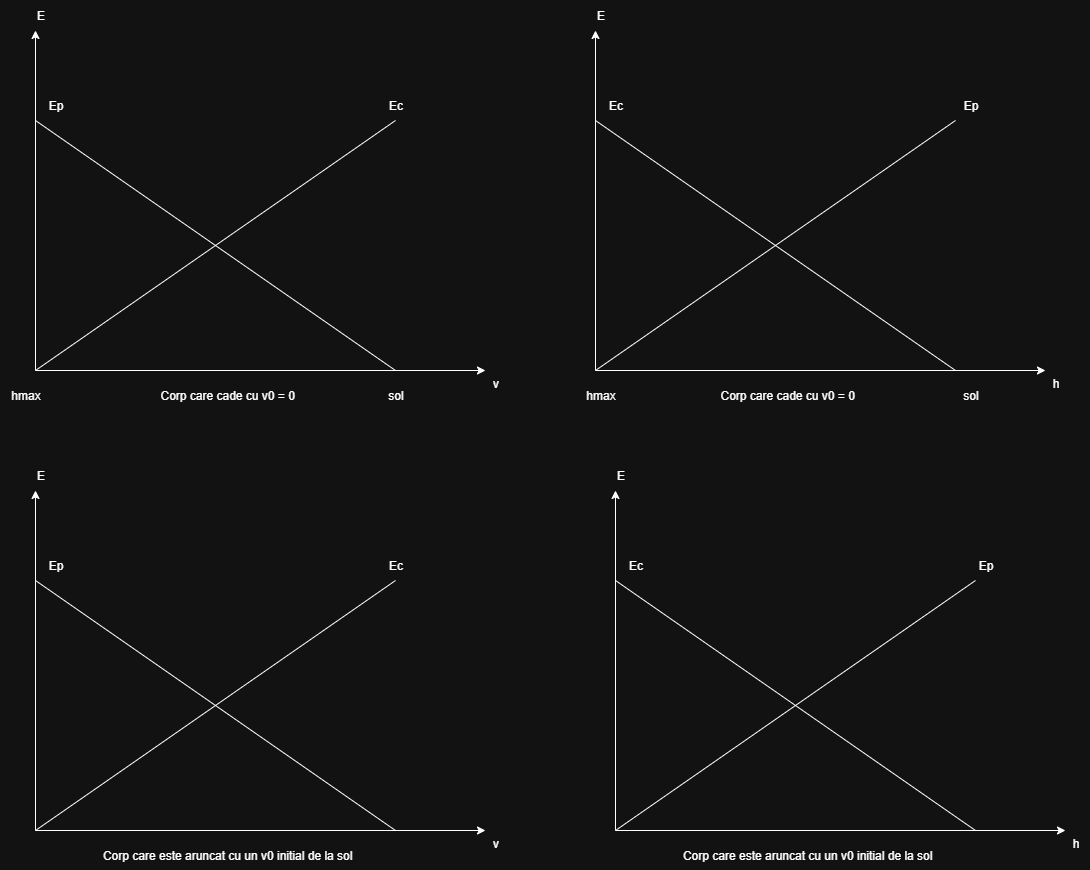

The diagram above was exported from draw.io. Its source (the exported page's mxGraphModel, read from the mxfile embedded in the PNG):
<mxGraphModel dx="732" dy="618" grid="1" gridSize="10" guides="1" tooltips="1" connect="1" arrows="1" fold="1" page="1" pageScale="1" pageWidth="850" pageHeight="1100" math="0" shadow="0">
  <root>
    <mxCell id="0" />
    <mxCell id="1" parent="0" />
    <mxCell id="Wr7ws0Lxk2ilmCGaXML2-1" value="" style="endArrow=classic;html=1;rounded=0;" edge="1" parent="1">
      <mxGeometry width="50" height="50" relative="1" as="geometry">
        <mxPoint x="180" y="410" as="sourcePoint" />
        <mxPoint x="180" y="70" as="targetPoint" />
      </mxGeometry>
    </mxCell>
    <mxCell id="Wr7ws0Lxk2ilmCGaXML2-2" value="" style="endArrow=classic;html=1;rounded=0;" edge="1" parent="1">
      <mxGeometry width="50" height="50" relative="1" as="geometry">
        <mxPoint x="180" y="410" as="sourcePoint" />
        <mxPoint x="630" y="410" as="targetPoint" />
      </mxGeometry>
    </mxCell>
    <mxCell id="Wr7ws0Lxk2ilmCGaXML2-3" value="E" style="text;html=1;align=center;verticalAlign=middle;resizable=0;points=[];autosize=1;strokeColor=none;fillColor=none;" vertex="1" parent="1">
      <mxGeometry x="170" y="40" width="30" height="30" as="geometry" />
    </mxCell>
    <mxCell id="Wr7ws0Lxk2ilmCGaXML2-4" value="v" style="text;html=1;align=center;verticalAlign=middle;resizable=0;points=[];autosize=1;strokeColor=none;fillColor=none;" vertex="1" parent="1">
      <mxGeometry x="625" y="408" width="30" height="30" as="geometry" />
    </mxCell>
    <mxCell id="Wr7ws0Lxk2ilmCGaXML2-5" value="Corp care cade cu v0 = 0&amp;nbsp;&amp;nbsp;" style="text;html=1;align=center;verticalAlign=middle;resizable=0;points=[];autosize=1;strokeColor=none;fillColor=none;" vertex="1" parent="1">
      <mxGeometry x="295" y="420" width="160" height="30" as="geometry" />
    </mxCell>
    <mxCell id="Wr7ws0Lxk2ilmCGaXML2-6" value="" style="endArrow=none;html=1;rounded=0;" edge="1" parent="1">
      <mxGeometry width="50" height="50" relative="1" as="geometry">
        <mxPoint x="180" y="160" as="sourcePoint" />
        <mxPoint x="540" y="410" as="targetPoint" />
      </mxGeometry>
    </mxCell>
    <mxCell id="Wr7ws0Lxk2ilmCGaXML2-7" value="Ep" style="text;html=1;align=center;verticalAlign=middle;resizable=0;points=[];autosize=1;strokeColor=none;fillColor=none;" vertex="1" parent="1">
      <mxGeometry x="180" y="130" width="40" height="30" as="geometry" />
    </mxCell>
    <mxCell id="Wr7ws0Lxk2ilmCGaXML2-8" value="" style="endArrow=none;html=1;rounded=0;" edge="1" parent="1">
      <mxGeometry width="50" height="50" relative="1" as="geometry">
        <mxPoint x="180" y="410" as="sourcePoint" />
        <mxPoint x="540" y="160" as="targetPoint" />
      </mxGeometry>
    </mxCell>
    <mxCell id="Wr7ws0Lxk2ilmCGaXML2-9" value="Ec" style="text;html=1;align=center;verticalAlign=middle;resizable=0;points=[];autosize=1;strokeColor=none;fillColor=none;" vertex="1" parent="1">
      <mxGeometry x="520" y="130" width="40" height="30" as="geometry" />
    </mxCell>
    <mxCell id="s-MNASNT8uI45DGEnhr--1" value="" style="endArrow=classic;html=1;rounded=0;" edge="1" parent="1">
      <mxGeometry width="50" height="50" relative="1" as="geometry">
        <mxPoint x="180" y="870" as="sourcePoint" />
        <mxPoint x="180" y="530" as="targetPoint" />
      </mxGeometry>
    </mxCell>
    <mxCell id="s-MNASNT8uI45DGEnhr--2" value="" style="endArrow=classic;html=1;rounded=0;" edge="1" parent="1">
      <mxGeometry width="50" height="50" relative="1" as="geometry">
        <mxPoint x="180" y="870" as="sourcePoint" />
        <mxPoint x="630" y="870" as="targetPoint" />
      </mxGeometry>
    </mxCell>
    <mxCell id="s-MNASNT8uI45DGEnhr--3" value="E" style="text;html=1;align=center;verticalAlign=middle;resizable=0;points=[];autosize=1;strokeColor=none;fillColor=none;" vertex="1" parent="1">
      <mxGeometry x="170" y="500" width="30" height="30" as="geometry" />
    </mxCell>
    <mxCell id="s-MNASNT8uI45DGEnhr--4" value="v" style="text;html=1;align=center;verticalAlign=middle;resizable=0;points=[];autosize=1;strokeColor=none;fillColor=none;" vertex="1" parent="1">
      <mxGeometry x="625" y="868" width="30" height="30" as="geometry" />
    </mxCell>
    <mxCell id="s-MNASNT8uI45DGEnhr--5" value="Corp care este aruncat cu un v0 initial de la sol&amp;nbsp;&amp;nbsp;" style="text;html=1;align=center;verticalAlign=middle;resizable=0;points=[];autosize=1;strokeColor=none;fillColor=none;" vertex="1" parent="1">
      <mxGeometry x="235" y="880" width="280" height="30" as="geometry" />
    </mxCell>
    <mxCell id="s-MNASNT8uI45DGEnhr--6" value="" style="endArrow=none;html=1;rounded=0;" edge="1" parent="1">
      <mxGeometry width="50" height="50" relative="1" as="geometry">
        <mxPoint x="180" y="620" as="sourcePoint" />
        <mxPoint x="540" y="870" as="targetPoint" />
      </mxGeometry>
    </mxCell>
    <mxCell id="s-MNASNT8uI45DGEnhr--7" value="Ep" style="text;html=1;align=center;verticalAlign=middle;resizable=0;points=[];autosize=1;strokeColor=none;fillColor=none;" vertex="1" parent="1">
      <mxGeometry x="180" y="590" width="40" height="30" as="geometry" />
    </mxCell>
    <mxCell id="s-MNASNT8uI45DGEnhr--8" value="" style="endArrow=none;html=1;rounded=0;" edge="1" parent="1">
      <mxGeometry width="50" height="50" relative="1" as="geometry">
        <mxPoint x="180" y="870" as="sourcePoint" />
        <mxPoint x="540" y="620" as="targetPoint" />
      </mxGeometry>
    </mxCell>
    <mxCell id="s-MNASNT8uI45DGEnhr--9" value="Ec" style="text;html=1;align=center;verticalAlign=middle;resizable=0;points=[];autosize=1;strokeColor=none;fillColor=none;" vertex="1" parent="1">
      <mxGeometry x="520" y="590" width="40" height="30" as="geometry" />
    </mxCell>
    <mxCell id="s-MNASNT8uI45DGEnhr--10" value="" style="endArrow=classic;html=1;rounded=0;" edge="1" parent="1">
      <mxGeometry width="50" height="50" relative="1" as="geometry">
        <mxPoint x="740" y="410" as="sourcePoint" />
        <mxPoint x="740" y="70" as="targetPoint" />
      </mxGeometry>
    </mxCell>
    <mxCell id="s-MNASNT8uI45DGEnhr--11" value="" style="endArrow=classic;html=1;rounded=0;" edge="1" parent="1">
      <mxGeometry width="50" height="50" relative="1" as="geometry">
        <mxPoint x="740" y="410" as="sourcePoint" />
        <mxPoint x="1190" y="410" as="targetPoint" />
      </mxGeometry>
    </mxCell>
    <mxCell id="s-MNASNT8uI45DGEnhr--12" value="E" style="text;html=1;align=center;verticalAlign=middle;resizable=0;points=[];autosize=1;strokeColor=none;fillColor=none;" vertex="1" parent="1">
      <mxGeometry x="730" y="40" width="30" height="30" as="geometry" />
    </mxCell>
    <mxCell id="s-MNASNT8uI45DGEnhr--13" value="h" style="text;html=1;align=center;verticalAlign=middle;resizable=0;points=[];autosize=1;strokeColor=none;fillColor=none;" vertex="1" parent="1">
      <mxGeometry x="1185" y="408" width="30" height="30" as="geometry" />
    </mxCell>
    <mxCell id="s-MNASNT8uI45DGEnhr--14" value="Corp care cade cu v0 = 0&amp;nbsp;&amp;nbsp;" style="text;html=1;align=center;verticalAlign=middle;resizable=0;points=[];autosize=1;strokeColor=none;fillColor=none;" vertex="1" parent="1">
      <mxGeometry x="855" y="420" width="160" height="30" as="geometry" />
    </mxCell>
    <mxCell id="s-MNASNT8uI45DGEnhr--15" value="" style="endArrow=none;html=1;rounded=0;" edge="1" parent="1">
      <mxGeometry width="50" height="50" relative="1" as="geometry">
        <mxPoint x="740" y="160" as="sourcePoint" />
        <mxPoint x="1100" y="410" as="targetPoint" />
      </mxGeometry>
    </mxCell>
    <mxCell id="s-MNASNT8uI45DGEnhr--16" value="Ep" style="text;html=1;align=center;verticalAlign=middle;resizable=0;points=[];autosize=1;strokeColor=none;fillColor=none;" vertex="1" parent="1">
      <mxGeometry x="1095" y="130" width="40" height="30" as="geometry" />
    </mxCell>
    <mxCell id="s-MNASNT8uI45DGEnhr--17" value="" style="endArrow=none;html=1;rounded=0;" edge="1" parent="1">
      <mxGeometry width="50" height="50" relative="1" as="geometry">
        <mxPoint x="740" y="410" as="sourcePoint" />
        <mxPoint x="1100" y="160" as="targetPoint" />
      </mxGeometry>
    </mxCell>
    <mxCell id="s-MNASNT8uI45DGEnhr--18" value="Ec" style="text;html=1;align=center;verticalAlign=middle;resizable=0;points=[];autosize=1;strokeColor=none;fillColor=none;" vertex="1" parent="1">
      <mxGeometry x="740" y="130" width="40" height="30" as="geometry" />
    </mxCell>
    <mxCell id="s-MNASNT8uI45DGEnhr--19" value="sol" style="text;html=1;align=center;verticalAlign=middle;resizable=0;points=[];autosize=1;strokeColor=none;fillColor=none;" vertex="1" parent="1">
      <mxGeometry x="520" y="420" width="40" height="30" as="geometry" />
    </mxCell>
    <mxCell id="s-MNASNT8uI45DGEnhr--20" value="hmax" style="text;html=1;align=center;verticalAlign=middle;resizable=0;points=[];autosize=1;strokeColor=none;fillColor=none;" vertex="1" parent="1">
      <mxGeometry x="145" y="420" width="50" height="30" as="geometry" />
    </mxCell>
    <mxCell id="s-MNASNT8uI45DGEnhr--21" value="sol" style="text;html=1;align=center;verticalAlign=middle;resizable=0;points=[];autosize=1;strokeColor=none;fillColor=none;" vertex="1" parent="1">
      <mxGeometry x="1095" y="420" width="40" height="30" as="geometry" />
    </mxCell>
    <mxCell id="s-MNASNT8uI45DGEnhr--22" value="hmax" style="text;html=1;align=center;verticalAlign=middle;resizable=0;points=[];autosize=1;strokeColor=none;fillColor=none;" vertex="1" parent="1">
      <mxGeometry x="720" y="420" width="50" height="30" as="geometry" />
    </mxCell>
    <mxCell id="s-MNASNT8uI45DGEnhr--23" value="" style="endArrow=classic;html=1;rounded=0;" edge="1" parent="1">
      <mxGeometry width="50" height="50" relative="1" as="geometry">
        <mxPoint x="760" y="870" as="sourcePoint" />
        <mxPoint x="760" y="530" as="targetPoint" />
      </mxGeometry>
    </mxCell>
    <mxCell id="s-MNASNT8uI45DGEnhr--24" value="" style="endArrow=classic;html=1;rounded=0;" edge="1" parent="1">
      <mxGeometry width="50" height="50" relative="1" as="geometry">
        <mxPoint x="760" y="870" as="sourcePoint" />
        <mxPoint x="1210" y="870" as="targetPoint" />
      </mxGeometry>
    </mxCell>
    <mxCell id="s-MNASNT8uI45DGEnhr--25" value="E" style="text;html=1;align=center;verticalAlign=middle;resizable=0;points=[];autosize=1;strokeColor=none;fillColor=none;" vertex="1" parent="1">
      <mxGeometry x="750" y="500" width="30" height="30" as="geometry" />
    </mxCell>
    <mxCell id="s-MNASNT8uI45DGEnhr--26" value="h" style="text;html=1;align=center;verticalAlign=middle;resizable=0;points=[];autosize=1;strokeColor=none;fillColor=none;" vertex="1" parent="1">
      <mxGeometry x="1205" y="868" width="30" height="30" as="geometry" />
    </mxCell>
    <mxCell id="s-MNASNT8uI45DGEnhr--27" value="Corp care este aruncat cu un v0 initial de la sol&amp;nbsp;&amp;nbsp;" style="text;html=1;align=center;verticalAlign=middle;resizable=0;points=[];autosize=1;strokeColor=none;fillColor=none;" vertex="1" parent="1">
      <mxGeometry x="815" y="880" width="280" height="30" as="geometry" />
    </mxCell>
    <mxCell id="s-MNASNT8uI45DGEnhr--28" value="" style="endArrow=none;html=1;rounded=0;" edge="1" parent="1">
      <mxGeometry width="50" height="50" relative="1" as="geometry">
        <mxPoint x="760" y="620" as="sourcePoint" />
        <mxPoint x="1120" y="870" as="targetPoint" />
      </mxGeometry>
    </mxCell>
    <mxCell id="s-MNASNT8uI45DGEnhr--29" value="Ep" style="text;html=1;align=center;verticalAlign=middle;resizable=0;points=[];autosize=1;strokeColor=none;fillColor=none;" vertex="1" parent="1">
      <mxGeometry x="1110" y="590" width="40" height="30" as="geometry" />
    </mxCell>
    <mxCell id="s-MNASNT8uI45DGEnhr--30" value="" style="endArrow=none;html=1;rounded=0;" edge="1" parent="1">
      <mxGeometry width="50" height="50" relative="1" as="geometry">
        <mxPoint x="760" y="870" as="sourcePoint" />
        <mxPoint x="1120" y="620" as="targetPoint" />
      </mxGeometry>
    </mxCell>
    <mxCell id="s-MNASNT8uI45DGEnhr--31" value="Ec" style="text;html=1;align=center;verticalAlign=middle;resizable=0;points=[];autosize=1;strokeColor=none;fillColor=none;" vertex="1" parent="1">
      <mxGeometry x="760" y="590" width="40" height="30" as="geometry" />
    </mxCell>
  </root>
</mxGraphModel>